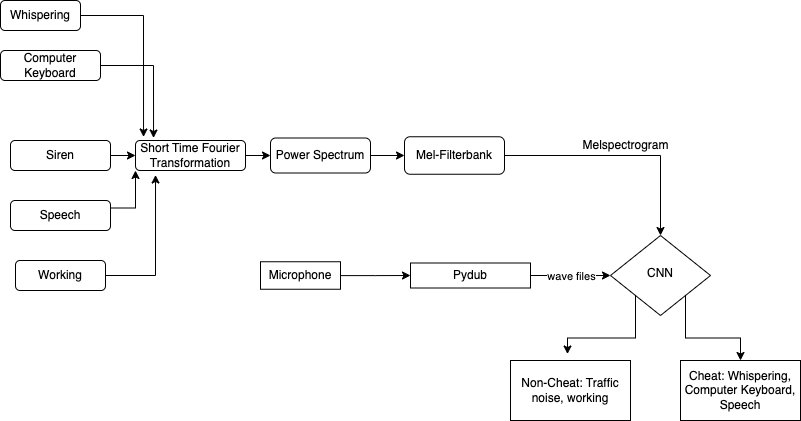

The diagram above was exported from draw.io. Its source (the exported page's mxGraphModel, read from the mxfile embedded in the PNG):
<mxGraphModel dx="1114" dy="793" grid="1" gridSize="10" guides="1" tooltips="1" connect="1" arrows="1" fold="1" page="1" pageScale="1" pageWidth="827" pageHeight="1169" math="0" shadow="0">
  <root>
    <mxCell id="WIyWlLk6GJQsqaUBKTNV-0" />
    <mxCell id="WIyWlLk6GJQsqaUBKTNV-1" parent="WIyWlLk6GJQsqaUBKTNV-0" />
    <mxCell id="SE0em6s59KA2vPCWT1q5-11" style="edgeStyle=orthogonalEdgeStyle;rounded=0;orthogonalLoop=1;jettySize=auto;html=1;exitX=1;exitY=0.5;exitDx=0;exitDy=0;entryX=0.073;entryY=-0.117;entryDx=0;entryDy=0;entryPerimeter=0;" parent="WIyWlLk6GJQsqaUBKTNV-1" source="WIyWlLk6GJQsqaUBKTNV-3" target="WIyWlLk6GJQsqaUBKTNV-12" edge="1">
      <mxGeometry relative="1" as="geometry" />
    </mxCell>
    <mxCell id="WIyWlLk6GJQsqaUBKTNV-3" value="Whispering" style="rounded=1;whiteSpace=wrap;html=1;fontSize=12;glass=0;strokeWidth=1;shadow=0;" parent="WIyWlLk6GJQsqaUBKTNV-1" vertex="1">
      <mxGeometry x="10" y="120" width="80" height="30" as="geometry" />
    </mxCell>
    <mxCell id="SE0em6s59KA2vPCWT1q5-22" style="edgeStyle=orthogonalEdgeStyle;rounded=0;orthogonalLoop=1;jettySize=auto;html=1;exitX=0;exitY=1;exitDx=0;exitDy=0;entryX=0.475;entryY=-0.108;entryDx=0;entryDy=0;entryPerimeter=0;" parent="WIyWlLk6GJQsqaUBKTNV-1" source="WIyWlLk6GJQsqaUBKTNV-6" target="SE0em6s59KA2vPCWT1q5-21" edge="1">
      <mxGeometry relative="1" as="geometry" />
    </mxCell>
    <mxCell id="SE0em6s59KA2vPCWT1q5-23" style="edgeStyle=orthogonalEdgeStyle;rounded=0;orthogonalLoop=1;jettySize=auto;html=1;exitX=1;exitY=1;exitDx=0;exitDy=0;entryX=0.5;entryY=0;entryDx=0;entryDy=0;" parent="WIyWlLk6GJQsqaUBKTNV-1" source="WIyWlLk6GJQsqaUBKTNV-6" target="SE0em6s59KA2vPCWT1q5-20" edge="1">
      <mxGeometry relative="1" as="geometry" />
    </mxCell>
    <mxCell id="WIyWlLk6GJQsqaUBKTNV-6" value="CNN" style="rhombus;whiteSpace=wrap;html=1;shadow=0;fontFamily=Helvetica;fontSize=12;align=center;strokeWidth=1;spacing=6;spacingTop=-4;" parent="WIyWlLk6GJQsqaUBKTNV-1" vertex="1">
      <mxGeometry x="620" y="355" width="100" height="80" as="geometry" />
    </mxCell>
    <mxCell id="SE0em6s59KA2vPCWT1q5-18" style="edgeStyle=orthogonalEdgeStyle;rounded=0;orthogonalLoop=1;jettySize=auto;html=1;exitX=1;exitY=0.5;exitDx=0;exitDy=0;entryX=0;entryY=0.5;entryDx=0;entryDy=0;" parent="WIyWlLk6GJQsqaUBKTNV-1" source="WIyWlLk6GJQsqaUBKTNV-7" target="SE0em6s59KA2vPCWT1q5-5" edge="1">
      <mxGeometry relative="1" as="geometry" />
    </mxCell>
    <mxCell id="WIyWlLk6GJQsqaUBKTNV-7" value="Power Spectrum" style="rounded=1;whiteSpace=wrap;html=1;fontSize=12;glass=0;strokeWidth=1;shadow=0;" parent="WIyWlLk6GJQsqaUBKTNV-1" vertex="1">
      <mxGeometry x="280" y="257.5" width="100" height="35" as="geometry" />
    </mxCell>
    <mxCell id="SE0em6s59KA2vPCWT1q5-17" style="edgeStyle=orthogonalEdgeStyle;rounded=0;orthogonalLoop=1;jettySize=auto;html=1;exitX=1;exitY=0.5;exitDx=0;exitDy=0;entryX=0;entryY=0.5;entryDx=0;entryDy=0;" parent="WIyWlLk6GJQsqaUBKTNV-1" source="WIyWlLk6GJQsqaUBKTNV-12" target="WIyWlLk6GJQsqaUBKTNV-7" edge="1">
      <mxGeometry relative="1" as="geometry" />
    </mxCell>
    <mxCell id="WIyWlLk6GJQsqaUBKTNV-12" value="Short Time Fourier Transformation" style="rounded=1;whiteSpace=wrap;html=1;fontSize=12;glass=0;strokeWidth=1;shadow=0;" parent="WIyWlLk6GJQsqaUBKTNV-1" vertex="1">
      <mxGeometry x="145" y="260" width="110" height="30" as="geometry" />
    </mxCell>
    <mxCell id="SE0em6s59KA2vPCWT1q5-12" style="edgeStyle=orthogonalEdgeStyle;rounded=0;orthogonalLoop=1;jettySize=auto;html=1;exitX=1;exitY=0.5;exitDx=0;exitDy=0;entryX=0.164;entryY=-0.083;entryDx=0;entryDy=0;entryPerimeter=0;" parent="WIyWlLk6GJQsqaUBKTNV-1" source="SE0em6s59KA2vPCWT1q5-0" target="WIyWlLk6GJQsqaUBKTNV-12" edge="1">
      <mxGeometry relative="1" as="geometry">
        <mxPoint x="180" y="270" as="targetPoint" />
      </mxGeometry>
    </mxCell>
    <mxCell id="SE0em6s59KA2vPCWT1q5-0" value="Computer Keyboard" style="rounded=1;whiteSpace=wrap;html=1;fontSize=12;glass=0;strokeWidth=1;shadow=0;" parent="WIyWlLk6GJQsqaUBKTNV-1" vertex="1">
      <mxGeometry x="10" y="170" width="100" height="30" as="geometry" />
    </mxCell>
    <mxCell id="SE0em6s59KA2vPCWT1q5-10" style="edgeStyle=orthogonalEdgeStyle;rounded=0;orthogonalLoop=1;jettySize=auto;html=1;exitX=1;exitY=0.25;exitDx=0;exitDy=0;entryX=0;entryY=1;entryDx=0;entryDy=0;" parent="WIyWlLk6GJQsqaUBKTNV-1" source="SE0em6s59KA2vPCWT1q5-1" target="WIyWlLk6GJQsqaUBKTNV-12" edge="1">
      <mxGeometry relative="1" as="geometry" />
    </mxCell>
    <mxCell id="SE0em6s59KA2vPCWT1q5-1" value="Speech" style="rounded=1;whiteSpace=wrap;html=1;fontSize=12;glass=0;strokeWidth=1;shadow=0;" parent="WIyWlLk6GJQsqaUBKTNV-1" vertex="1">
      <mxGeometry x="20" y="320" width="100" height="30" as="geometry" />
    </mxCell>
    <mxCell id="SE0em6s59KA2vPCWT1q5-9" style="edgeStyle=orthogonalEdgeStyle;rounded=0;orthogonalLoop=1;jettySize=auto;html=1;exitX=1;exitY=0.5;exitDx=0;exitDy=0;entryX=0;entryY=0.5;entryDx=0;entryDy=0;" parent="WIyWlLk6GJQsqaUBKTNV-1" source="SE0em6s59KA2vPCWT1q5-2" target="WIyWlLk6GJQsqaUBKTNV-12" edge="1">
      <mxGeometry relative="1" as="geometry" />
    </mxCell>
    <mxCell id="SE0em6s59KA2vPCWT1q5-2" value="Siren" style="rounded=1;whiteSpace=wrap;html=1;fontSize=12;glass=0;strokeWidth=1;shadow=0;" parent="WIyWlLk6GJQsqaUBKTNV-1" vertex="1">
      <mxGeometry x="20" y="260" width="100" height="30" as="geometry" />
    </mxCell>
    <mxCell id="SE0em6s59KA2vPCWT1q5-14" style="edgeStyle=orthogonalEdgeStyle;rounded=0;orthogonalLoop=1;jettySize=auto;html=1;exitX=1;exitY=0.5;exitDx=0;exitDy=0;entryX=0.182;entryY=1.15;entryDx=0;entryDy=0;entryPerimeter=0;" parent="WIyWlLk6GJQsqaUBKTNV-1" source="SE0em6s59KA2vPCWT1q5-4" target="WIyWlLk6GJQsqaUBKTNV-12" edge="1">
      <mxGeometry relative="1" as="geometry" />
    </mxCell>
    <mxCell id="SE0em6s59KA2vPCWT1q5-4" value="Working" style="rounded=1;whiteSpace=wrap;html=1;fontSize=12;glass=0;strokeWidth=1;shadow=0;" parent="WIyWlLk6GJQsqaUBKTNV-1" vertex="1">
      <mxGeometry x="25" y="380" width="90" height="30" as="geometry" />
    </mxCell>
    <mxCell id="VpiV0tiYu220KkZSozZi-2" style="edgeStyle=orthogonalEdgeStyle;rounded=0;orthogonalLoop=1;jettySize=auto;html=1;exitX=1;exitY=0.5;exitDx=0;exitDy=0;entryX=0.5;entryY=0;entryDx=0;entryDy=0;" parent="WIyWlLk6GJQsqaUBKTNV-1" source="SE0em6s59KA2vPCWT1q5-5" target="WIyWlLk6GJQsqaUBKTNV-6" edge="1">
      <mxGeometry relative="1" as="geometry">
        <mxPoint x="560" y="275" as="targetPoint" />
      </mxGeometry>
    </mxCell>
    <mxCell id="SE0em6s59KA2vPCWT1q5-5" value="Mel-Filterbank" style="rounded=1;whiteSpace=wrap;html=1;fontSize=12;glass=0;strokeWidth=1;shadow=0;" parent="WIyWlLk6GJQsqaUBKTNV-1" vertex="1">
      <mxGeometry x="414" y="256.25" width="100" height="37.5" as="geometry" />
    </mxCell>
    <mxCell id="SE0em6s59KA2vPCWT1q5-20" value="Cheat: Whispering, Computer Keyboard, Speech" style="rounded=0;whiteSpace=wrap;html=1;" parent="WIyWlLk6GJQsqaUBKTNV-1" vertex="1">
      <mxGeometry x="690" y="480" width="120" height="60" as="geometry" />
    </mxCell>
    <mxCell id="SE0em6s59KA2vPCWT1q5-21" value="Non-Cheat: Traffic noise, working" style="rounded=0;whiteSpace=wrap;html=1;" parent="WIyWlLk6GJQsqaUBKTNV-1" vertex="1">
      <mxGeometry x="520" y="480" width="120" height="60" as="geometry" />
    </mxCell>
    <mxCell id="VpiV0tiYu220KkZSozZi-9" value="" style="edgeStyle=orthogonalEdgeStyle;rounded=0;orthogonalLoop=1;jettySize=auto;html=1;" parent="WIyWlLk6GJQsqaUBKTNV-1" source="VpiV0tiYu220KkZSozZi-5" target="VpiV0tiYu220KkZSozZi-7" edge="1">
      <mxGeometry relative="1" as="geometry" />
    </mxCell>
    <mxCell id="VpiV0tiYu220KkZSozZi-5" value="Microphone" style="rounded=0;whiteSpace=wrap;html=1;" parent="WIyWlLk6GJQsqaUBKTNV-1" vertex="1">
      <mxGeometry x="270" y="381.25" width="80" height="27.5" as="geometry" />
    </mxCell>
    <mxCell id="VpiV0tiYu220KkZSozZi-8" style="edgeStyle=orthogonalEdgeStyle;rounded=0;orthogonalLoop=1;jettySize=auto;html=1;exitX=1;exitY=0.5;exitDx=0;exitDy=0;entryX=0;entryY=0.5;entryDx=0;entryDy=0;" parent="WIyWlLk6GJQsqaUBKTNV-1" source="VpiV0tiYu220KkZSozZi-7" target="WIyWlLk6GJQsqaUBKTNV-6" edge="1">
      <mxGeometry relative="1" as="geometry" />
    </mxCell>
    <mxCell id="VpiV0tiYu220KkZSozZi-10" value="wave files" style="edgeLabel;html=1;align=center;verticalAlign=middle;resizable=0;points=[];" parent="VpiV0tiYu220KkZSozZi-8" vertex="1" connectable="0">
      <mxGeometry x="-0.375" y="4" relative="1" as="geometry">
        <mxPoint x="15" y="4" as="offset" />
      </mxGeometry>
    </mxCell>
    <mxCell id="VpiV0tiYu220KkZSozZi-7" value="Pydub" style="rounded=0;whiteSpace=wrap;html=1;" parent="WIyWlLk6GJQsqaUBKTNV-1" vertex="1">
      <mxGeometry x="420" y="382.5" width="120" height="25" as="geometry" />
    </mxCell>
    <mxCell id="etCrOMdkSWUp2d-tDrkw-1" value="Melspectrogram&lt;br&gt;" style="text;html=1;align=center;verticalAlign=middle;resizable=0;points=[];autosize=1;strokeColor=none;fillColor=none;" parent="WIyWlLk6GJQsqaUBKTNV-1" vertex="1">
      <mxGeometry x="580" y="250" width="110" height="30" as="geometry" />
    </mxCell>
  </root>
</mxGraphModel>